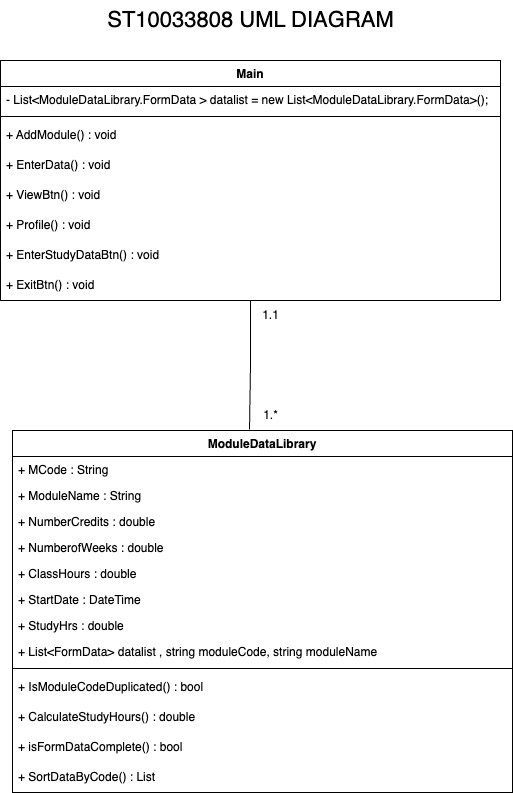

The diagram above was exported from draw.io. Its source (the exported page's mxGraphModel, read from the mxfile embedded in the PNG):
<mxGraphModel dx="1283" dy="965" grid="1" gridSize="10" guides="1" tooltips="1" connect="1" arrows="1" fold="1" page="1" pageScale="1" pageWidth="583" pageHeight="827" math="0" shadow="0">
  <root>
    <mxCell id="0" />
    <mxCell id="1" parent="0" />
    <mxCell id="dp5G-KRqNNlDlHpGCgvx-37" style="edgeStyle=orthogonalEdgeStyle;rounded=0;orthogonalLoop=1;jettySize=auto;html=1;entryX=0.474;entryY=-0.003;entryDx=0;entryDy=0;entryPerimeter=0;endArrow=none;endFill=0;" edge="1" parent="1" source="dp5G-KRqNNlDlHpGCgvx-22" target="dp5G-KRqNNlDlHpGCgvx-26">
      <mxGeometry relative="1" as="geometry" />
    </mxCell>
    <mxCell id="dp5G-KRqNNlDlHpGCgvx-22" value="Main" style="swimlane;fontStyle=1;align=center;verticalAlign=top;childLayout=stackLayout;horizontal=1;startSize=26;horizontalStack=0;resizeParent=1;resizeParentMax=0;resizeLast=0;collapsible=1;marginBottom=0;whiteSpace=wrap;html=1;" vertex="1" parent="1">
      <mxGeometry x="36" y="80" width="500" height="240" as="geometry" />
    </mxCell>
    <mxCell id="dp5G-KRqNNlDlHpGCgvx-23" value="- List&amp;lt;ModuleDataLibrary.FormData &amp;gt; datalist = new List&amp;lt;ModuleDataLibrary.FormData&amp;gt;();" style="text;strokeColor=none;fillColor=none;align=left;verticalAlign=top;spacingLeft=4;spacingRight=4;overflow=hidden;rotatable=0;points=[[0,0.5],[1,0.5]];portConstraint=eastwest;whiteSpace=wrap;html=1;" vertex="1" parent="dp5G-KRqNNlDlHpGCgvx-22">
      <mxGeometry y="26" width="500" height="26" as="geometry" />
    </mxCell>
    <mxCell id="dp5G-KRqNNlDlHpGCgvx-24" value="" style="line;strokeWidth=1;fillColor=none;align=left;verticalAlign=middle;spacingTop=-1;spacingLeft=3;spacingRight=3;rotatable=0;labelPosition=right;points=[];portConstraint=eastwest;strokeColor=inherit;" vertex="1" parent="dp5G-KRqNNlDlHpGCgvx-22">
      <mxGeometry y="52" width="500" height="8" as="geometry" />
    </mxCell>
    <mxCell id="dp5G-KRqNNlDlHpGCgvx-2" value="+ AddModule() : void" style="text;strokeColor=none;fillColor=none;align=left;verticalAlign=middle;spacingLeft=4;spacingRight=4;overflow=hidden;points=[[0,0.5],[1,0.5]];portConstraint=eastwest;rotatable=0;whiteSpace=wrap;html=1;" vertex="1" parent="dp5G-KRqNNlDlHpGCgvx-22">
      <mxGeometry y="60" width="500" height="30" as="geometry" />
    </mxCell>
    <mxCell id="dp5G-KRqNNlDlHpGCgvx-3" value="+ EnterData() : void" style="text;strokeColor=none;fillColor=none;align=left;verticalAlign=middle;spacingLeft=4;spacingRight=4;overflow=hidden;points=[[0,0.5],[1,0.5]];portConstraint=eastwest;rotatable=0;whiteSpace=wrap;html=1;" vertex="1" parent="dp5G-KRqNNlDlHpGCgvx-22">
      <mxGeometry y="90" width="500" height="30" as="geometry" />
    </mxCell>
    <mxCell id="dp5G-KRqNNlDlHpGCgvx-7" value="+ ViewBtn() : void" style="text;strokeColor=none;fillColor=none;align=left;verticalAlign=middle;spacingLeft=4;spacingRight=4;overflow=hidden;points=[[0,0.5],[1,0.5]];portConstraint=eastwest;rotatable=0;whiteSpace=wrap;html=1;" vertex="1" parent="dp5G-KRqNNlDlHpGCgvx-22">
      <mxGeometry y="120" width="500" height="30" as="geometry" />
    </mxCell>
    <mxCell id="dp5G-KRqNNlDlHpGCgvx-8" value="+ Profile() : void" style="text;strokeColor=none;fillColor=none;align=left;verticalAlign=middle;spacingLeft=4;spacingRight=4;overflow=hidden;points=[[0,0.5],[1,0.5]];portConstraint=eastwest;rotatable=0;whiteSpace=wrap;html=1;" vertex="1" parent="dp5G-KRqNNlDlHpGCgvx-22">
      <mxGeometry y="150" width="500" height="30" as="geometry" />
    </mxCell>
    <mxCell id="dp5G-KRqNNlDlHpGCgvx-9" value="+ EnterStudyDataBtn() : void" style="text;strokeColor=none;fillColor=none;align=left;verticalAlign=middle;spacingLeft=4;spacingRight=4;overflow=hidden;points=[[0,0.5],[1,0.5]];portConstraint=eastwest;rotatable=0;whiteSpace=wrap;html=1;" vertex="1" parent="dp5G-KRqNNlDlHpGCgvx-22">
      <mxGeometry y="180" width="500" height="30" as="geometry" />
    </mxCell>
    <mxCell id="dp5G-KRqNNlDlHpGCgvx-10" value="+ ExitBtn() : void" style="text;strokeColor=none;fillColor=none;align=left;verticalAlign=middle;spacingLeft=4;spacingRight=4;overflow=hidden;points=[[0,0.5],[1,0.5]];portConstraint=eastwest;rotatable=0;whiteSpace=wrap;html=1;" vertex="1" parent="dp5G-KRqNNlDlHpGCgvx-22">
      <mxGeometry y="210" width="500" height="30" as="geometry" />
    </mxCell>
    <mxCell id="dp5G-KRqNNlDlHpGCgvx-26" value="ModuleDataLibrary" style="swimlane;fontStyle=1;align=center;verticalAlign=top;childLayout=stackLayout;horizontal=1;startSize=26;horizontalStack=0;resizeParent=1;resizeParentMax=0;resizeLast=0;collapsible=1;marginBottom=0;whiteSpace=wrap;html=1;" vertex="1" parent="1">
      <mxGeometry x="48" y="450" width="500" height="362" as="geometry" />
    </mxCell>
    <mxCell id="dp5G-KRqNNlDlHpGCgvx-27" value="+ MCode : String" style="text;strokeColor=none;fillColor=none;align=left;verticalAlign=top;spacingLeft=4;spacingRight=4;overflow=hidden;rotatable=0;points=[[0,0.5],[1,0.5]];portConstraint=eastwest;whiteSpace=wrap;html=1;" vertex="1" parent="dp5G-KRqNNlDlHpGCgvx-26">
      <mxGeometry y="26" width="500" height="26" as="geometry" />
    </mxCell>
    <mxCell id="dp5G-KRqNNlDlHpGCgvx-30" value="+ ModuleName : String" style="text;strokeColor=none;fillColor=none;align=left;verticalAlign=top;spacingLeft=4;spacingRight=4;overflow=hidden;rotatable=0;points=[[0,0.5],[1,0.5]];portConstraint=eastwest;whiteSpace=wrap;html=1;" vertex="1" parent="dp5G-KRqNNlDlHpGCgvx-26">
      <mxGeometry y="52" width="500" height="26" as="geometry" />
    </mxCell>
    <mxCell id="dp5G-KRqNNlDlHpGCgvx-31" value="+ NumberCredits : double" style="text;strokeColor=none;fillColor=none;align=left;verticalAlign=top;spacingLeft=4;spacingRight=4;overflow=hidden;rotatable=0;points=[[0,0.5],[1,0.5]];portConstraint=eastwest;whiteSpace=wrap;html=1;" vertex="1" parent="dp5G-KRqNNlDlHpGCgvx-26">
      <mxGeometry y="78" width="500" height="26" as="geometry" />
    </mxCell>
    <mxCell id="dp5G-KRqNNlDlHpGCgvx-32" value="+ NumberofWeeks : double" style="text;strokeColor=none;fillColor=none;align=left;verticalAlign=top;spacingLeft=4;spacingRight=4;overflow=hidden;rotatable=0;points=[[0,0.5],[1,0.5]];portConstraint=eastwest;whiteSpace=wrap;html=1;" vertex="1" parent="dp5G-KRqNNlDlHpGCgvx-26">
      <mxGeometry y="104" width="500" height="26" as="geometry" />
    </mxCell>
    <mxCell id="dp5G-KRqNNlDlHpGCgvx-33" value="+ ClassHours : double" style="text;strokeColor=none;fillColor=none;align=left;verticalAlign=top;spacingLeft=4;spacingRight=4;overflow=hidden;rotatable=0;points=[[0,0.5],[1,0.5]];portConstraint=eastwest;whiteSpace=wrap;html=1;" vertex="1" parent="dp5G-KRqNNlDlHpGCgvx-26">
      <mxGeometry y="130" width="500" height="26" as="geometry" />
    </mxCell>
    <mxCell id="dp5G-KRqNNlDlHpGCgvx-34" value="+ StartDate : DateTime" style="text;strokeColor=none;fillColor=none;align=left;verticalAlign=top;spacingLeft=4;spacingRight=4;overflow=hidden;rotatable=0;points=[[0,0.5],[1,0.5]];portConstraint=eastwest;whiteSpace=wrap;html=1;" vertex="1" parent="dp5G-KRqNNlDlHpGCgvx-26">
      <mxGeometry y="156" width="500" height="26" as="geometry" />
    </mxCell>
    <mxCell id="dp5G-KRqNNlDlHpGCgvx-35" value="+ StudyHrs : double" style="text;strokeColor=none;fillColor=none;align=left;verticalAlign=top;spacingLeft=4;spacingRight=4;overflow=hidden;rotatable=0;points=[[0,0.5],[1,0.5]];portConstraint=eastwest;whiteSpace=wrap;html=1;" vertex="1" parent="dp5G-KRqNNlDlHpGCgvx-26">
      <mxGeometry y="182" width="500" height="26" as="geometry" />
    </mxCell>
    <mxCell id="dp5G-KRqNNlDlHpGCgvx-38" value="+ List&amp;lt;FormData&amp;gt; datalist , string moduleCode, string moduleName" style="text;strokeColor=none;fillColor=none;align=left;verticalAlign=top;spacingLeft=4;spacingRight=4;overflow=hidden;rotatable=0;points=[[0,0.5],[1,0.5]];portConstraint=eastwest;whiteSpace=wrap;html=1;" vertex="1" parent="dp5G-KRqNNlDlHpGCgvx-26">
      <mxGeometry y="208" width="500" height="26" as="geometry" />
    </mxCell>
    <mxCell id="dp5G-KRqNNlDlHpGCgvx-28" value="" style="line;strokeWidth=1;fillColor=none;align=left;verticalAlign=middle;spacingTop=-1;spacingLeft=3;spacingRight=3;rotatable=0;labelPosition=right;points=[];portConstraint=eastwest;strokeColor=inherit;" vertex="1" parent="dp5G-KRqNNlDlHpGCgvx-26">
      <mxGeometry y="234" width="500" height="8" as="geometry" />
    </mxCell>
    <mxCell id="dp5G-KRqNNlDlHpGCgvx-14" value="+ IsModuleCodeDuplicated() : bool" style="text;strokeColor=none;fillColor=none;align=left;verticalAlign=middle;spacingLeft=4;spacingRight=4;overflow=hidden;points=[[0,0.5],[1,0.5]];portConstraint=eastwest;rotatable=0;whiteSpace=wrap;html=1;" vertex="1" parent="dp5G-KRqNNlDlHpGCgvx-26">
      <mxGeometry y="242" width="500" height="30" as="geometry" />
    </mxCell>
    <mxCell id="dp5G-KRqNNlDlHpGCgvx-15" value="+ CalculateStudyHours() : double" style="text;strokeColor=none;fillColor=none;align=left;verticalAlign=middle;spacingLeft=4;spacingRight=4;overflow=hidden;points=[[0,0.5],[1,0.5]];portConstraint=eastwest;rotatable=0;whiteSpace=wrap;html=1;" vertex="1" parent="dp5G-KRqNNlDlHpGCgvx-26">
      <mxGeometry y="272" width="500" height="30" as="geometry" />
    </mxCell>
    <mxCell id="dp5G-KRqNNlDlHpGCgvx-16" value="+ isFormDataComplete() : bool" style="text;strokeColor=none;fillColor=none;align=left;verticalAlign=middle;spacingLeft=4;spacingRight=4;overflow=hidden;points=[[0,0.5],[1,0.5]];portConstraint=eastwest;rotatable=0;whiteSpace=wrap;html=1;" vertex="1" parent="dp5G-KRqNNlDlHpGCgvx-26">
      <mxGeometry y="302" width="500" height="30" as="geometry" />
    </mxCell>
    <mxCell id="dp5G-KRqNNlDlHpGCgvx-21" value="+ SortDataByCode() : List" style="text;strokeColor=none;fillColor=none;align=left;verticalAlign=middle;spacingLeft=4;spacingRight=4;overflow=hidden;points=[[0,0.5],[1,0.5]];portConstraint=eastwest;rotatable=0;whiteSpace=wrap;html=1;" vertex="1" parent="dp5G-KRqNNlDlHpGCgvx-26">
      <mxGeometry y="332" width="500" height="30" as="geometry" />
    </mxCell>
    <mxCell id="dp5G-KRqNNlDlHpGCgvx-39" value="1.*" style="text;html=1;align=center;verticalAlign=middle;resizable=0;points=[];autosize=1;strokeColor=none;fillColor=none;" vertex="1" parent="1">
      <mxGeometry x="286" y="420" width="40" height="30" as="geometry" />
    </mxCell>
    <mxCell id="dp5G-KRqNNlDlHpGCgvx-40" value="1.1" style="text;html=1;align=center;verticalAlign=middle;resizable=0;points=[];autosize=1;strokeColor=none;fillColor=none;" vertex="1" parent="1">
      <mxGeometry x="286" y="320" width="40" height="30" as="geometry" />
    </mxCell>
    <mxCell id="dp5G-KRqNNlDlHpGCgvx-42" value="&lt;font style=&quot;font-size: 22px;&quot;&gt;ST10033808 UML DIAGRAM&lt;/font&gt;" style="text;html=1;align=center;verticalAlign=middle;resizable=0;points=[];autosize=1;strokeColor=none;fillColor=none;" vertex="1" parent="1">
      <mxGeometry x="131" y="20" width="310" height="40" as="geometry" />
    </mxCell>
  </root>
</mxGraphModel>